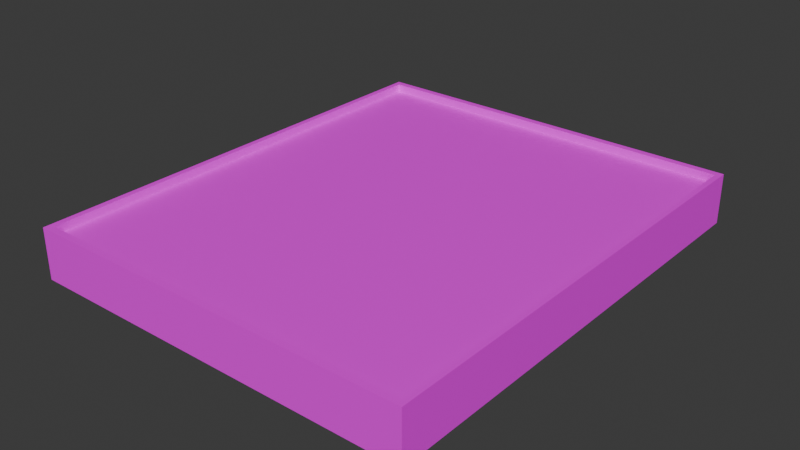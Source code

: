 # Source: Table_base_2.blend  (saved by Blender 5.0.119; exported with 4.5.12 LTS)
import bpy
from mathutils import Matrix  # noqa: F401  (used for matrix-valued properties, if any)

bpy.ops.wm.read_factory_settings(use_empty=True)
scene = bpy.context.scene
scene.name = 'Scene'

# ---- collections
col_collection = bpy.data.collections.new('Collection'); scene.collection.children.link(col_collection)

# ---- images (referenced by path relative to the original .blend; pixels are not part of the script)
import os
ASSET_DIR = os.environ.get("B2B_ASSET_DIR", "")  # directory of the original .blend (textures are referenced by path, not embedded)
HERE = os.path.dirname(os.path.abspath(__file__))  # packed textures are extracted next to this script under _unpacked/

def load_image(name, relpath, width, height, colorspace="sRGB"):
    """Load a texture the original file referenced (path relative to the .blend, or extracted next to this script)."""
    p = next((c for c in (os.path.join(HERE, relpath), os.path.join(ASSET_DIR, relpath)) if relpath and os.path.exists(c)), "")
    if p:
        img = bpy.data.images.load(p, check_existing=True)
        img.name = name
    else:  # same state as the original file: an image datablock whose file is absent (Cycles renders it pink)
        img = bpy.data.images.new(name, width, height)
        img.source = "FILE"
        img.filepath = "//" + (relpath or name)
    img.colorspace_settings.name = colorspace
    return img
img_tex_table_png = load_image('Tex_table.png', 'Tex_table.png', 1024, 1024, 'sRGB')

# ---- materials (node trees are filled in below, after node groups)
mat_main = bpy.data.materials.new('Main')

# ---- material node trees
mat_main.use_nodes = True; mat_main.node_tree.nodes.clear()
_N = mat_main.node_tree.nodes; _L = mat_main.node_tree.links
n0 = _N.new('ShaderNodeBsdfPrincipled'); n0.name = 'Principled BSDF'; n0.location = (-200, 100)
n1 = _N.new('ShaderNodeOutputMaterial'); n1.name = 'Material Output'; n1.location = (200, 100)
n2 = _N.new('ShaderNodeTexImage'); n2.name = 'Image Texture'; n2.location = (-646, 58)
n2.image = img_tex_table_png
_L.new(n0.outputs[0], n1.inputs[0])
_L.new(n2.outputs[0], n0.inputs[0])
n1.is_active_output = True

# ---- world
world_world = bpy.data.worlds.new('World'); scene.world = world_world
world_world.use_nodes = True; world_world.node_tree.nodes.clear()
_N = world_world.node_tree.nodes; _L = world_world.node_tree.links
n0 = _N.new('ShaderNodeOutputWorld'); n0.name = 'World Output'; n0.location = (200, 100)
n1 = _N.new('ShaderNodeBackground'); n1.name = 'Background'; n1.location = (-200, 100)
n1.inputs[0].default_value = (0.05088, 0.05088, 0.05088, 1.0)
_L.new(n1.outputs[0], n0.inputs[0])
n0.is_active_output = True
world_world.color = (0.05088, 0.05088, 0.05088)
world_world.sun_shadow_jitter_overblur = 0.0

# ---- meshes
me_cube_001 = bpy.data.meshes.new('Cube.001')
me_cube_001.from_pydata([(-1.0, -1.0, -1.0), (-1.0, 1.0, -1.0), (1.0, -1.0, -1.0), (1.0, 1.0, -1.0), (-0.9707, -0.9707, 1.0), (-0.9707, 0.9707, 1.0), (0.9707, 0.9707, 1.0), (0.9707, -0.9707, 1.0), (-1.0, 0.5, -1.0), (-1.0, 0.0, -1.0), (-1.0, -0.5, -1.0), (-0.9707, -0.5, 1.0), (-0.9707, 0.0, 1.0), (-0.9707, 0.5, 1.0), (1.0, -0.5, -1.0), (1.0, 0.0, -1.0), (1.0, 0.5, -1.0), (0.9707, 0.5, 1.0), (0.9707, 0.0, 1.0), (0.9707, -0.5, 1.0), (-1.0, -1.0, -0.3333), (-1.0, -1.0, 0.3333), (-1.0, 1.0, 0.3333), (-1.0, 1.0, -0.3333), (1.0, 1.0, 0.3333), (1.0, 1.0, -0.3333), (1.0, -1.0, 0.3333), (1.0, -1.0, -0.3333), (1.0, 0.5, 0.3333), (1.0, 0.5, -0.3333), (1.0, 0.0, 0.3333), (1.0, 0.0, -0.3333), (1.0, -0.5, 0.3333), (1.0, -0.5, -0.3333), (-1.0, -0.5, 0.3333), (-1.0, -0.5, -0.3333), (-1.0, 0.0, 0.3333), (-1.0, 0.0, -0.3333), (-1.0, 0.5, 0.3333), (-1.0, 0.5, -0.3333), (0.5, 1.0, -1.0), (0.0, 1.0, -1.0), (-0.5, 1.0, -1.0), (-0.5, 0.9707, 1.0), (0.0, 0.9707, 1.0), (0.5, 0.9707, 1.0), (-0.5, -1.0, -1.0), (0.0, -1.0, -1.0), (0.5, -1.0, -1.0), (0.5, -0.9707, 1.0), (0.0, -0.9707, 1.0), (-0.5, -0.9707, 1.0), (0.5, -0.5, 1.0), (0.0, -0.5, 1.0), (-0.5, -0.5, 1.0), (0.5, 0.0, 1.0), (0.0, 0.0, 1.0), (-0.5, 0.0, 1.0), (0.5, 0.5, 1.0), (0.0, 0.5, 1.0), (-0.5, 0.5, 1.0), (0.5, 0.5, -1.0), (0.0, 0.5, -1.0), (-0.5, 0.5, -1.0), (0.5, 0.0, -1.0), (0.0, 0.0, -1.0), (-0.5, 0.0, -1.0), (0.5, -0.5, -1.0), (0.0, -0.5, -1.0), (-0.5, -0.5, -1.0), (0.5, -1.0, -0.3333), (0.0, -1.0, -0.3333), (-0.5, -1.0, -0.3333), (0.5, -1.0, 0.3333), (0.0, -1.0, 0.3333), (-0.5, -1.0, 0.3333), (-0.5, 1.0, -0.3333), (0.0, 1.0, -0.3333), (0.5, 1.0, -0.3333), (-0.5, 1.0, 0.3333), (0.0, 1.0, 0.3333), (0.5, 1.0, 0.3333), (-1.0, 0.5, 1.0), (-1.0, 1.0, 1.0), (0.5, 1.0, 1.0), (1.0, 1.0, 1.0), (1.0, -0.5, 1.0), (1.0, -1.0, 1.0), (-0.5, -1.0, 1.0), (-1.0, -1.0, 1.0), (-1.0, -0.5, 1.0), (-1.0, 0.0, 1.0), (1.0, 0.5, 1.0), (1.0, 0.0, 1.0), (-0.5, 1.0, 1.0), (0.0, 1.0, 1.0), (0.5, -1.0, 1.0), (0.0, -1.0, 1.0), (-1.0, 0.5, 1.388), (-1.0, 1.0, 1.388), (0.5, 1.0, 1.388), (1.0, 1.0, 1.388), (1.0, -0.5, 1.388), (1.0, -1.0, 1.388), (-0.5, -1.0, 1.388), (-1.0, -1.0, 1.388), (-1.0, -0.5, 1.388), (-1.0, 0.0, 1.388), (1.0, 0.5, 1.388), (1.0, 0.0, 1.388), (-0.5, 1.0, 1.388), (0.0, 1.0, 1.388), (0.5, -1.0, 1.388), (0.0, -1.0, 1.388), (-0.9707, 0.5, 1.388), (-0.9707, 0.9707, 1.388), (0.5, 0.9707, 1.388), (0.9707, 0.9707, 1.388), (0.9707, -0.5, 1.388), (0.9707, -0.9707, 1.388), (-0.5, -0.9707, 1.388), (-0.9707, -0.9707, 1.388), (-0.9707, -0.5, 1.388), (-0.9707, 0.0, 1.388), (0.9707, 0.5, 1.388), (0.9707, 0.0, 1.388), (-0.5, 0.9707, 1.388), (0.0, 0.9707, 1.388), (0.5, -0.9707, 1.388), (0.0, -0.9707, 1.388)], [], [(38, 82, 83, 22), (81, 84, 85, 24), (32, 86, 87, 26), (75, 88, 89, 21), (67, 14, 2, 48), (58, 17, 6, 45), (49, 7, 19, 52), (52, 19, 18, 55), (55, 18, 17, 58), (40, 3, 16, 61), (61, 16, 15, 64), (64, 15, 14, 67), (24, 85, 92, 28), (28, 92, 93, 30), (30, 93, 86, 32), (21, 89, 90, 34), (34, 90, 91, 36), (36, 91, 82, 38), (9, 37, 39, 8), (37, 36, 38, 39), (10, 35, 37, 9), (35, 34, 36, 37), (0, 20, 35, 10), (20, 21, 34, 35), (15, 31, 33, 14), (31, 30, 32, 33), (16, 29, 31, 15), (29, 28, 30, 31), (3, 25, 29, 16), (25, 24, 28, 29), (46, 72, 20, 0), (72, 75, 21, 20), (14, 33, 27, 2), (33, 32, 26, 27), (40, 78, 25, 3), (78, 81, 24, 25), (8, 39, 23, 1), (39, 38, 22, 23), (23, 22, 79, 76), (76, 79, 80, 77), (77, 80, 81, 78), (1, 23, 76, 42), (42, 76, 77, 41), (41, 77, 78, 40), (27, 26, 73, 70), (70, 73, 74, 71), (71, 74, 75, 72), (2, 27, 70, 48), (48, 70, 71, 47), (47, 71, 72, 46), (9, 66, 69, 10), (66, 65, 68, 69), (65, 64, 67, 68), (8, 63, 66, 9), (63, 62, 65, 66), (62, 61, 64, 65), (1, 42, 63, 8), (42, 41, 62, 63), (41, 40, 61, 62), (12, 57, 60, 13), (57, 56, 59, 60), (56, 55, 58, 59), (11, 54, 57, 12), (54, 53, 56, 57), (53, 52, 55, 56), (4, 51, 54, 11), (51, 50, 53, 54), (50, 49, 52, 53), (13, 60, 43, 5), (60, 59, 44, 43), (59, 58, 45, 44), (10, 69, 46, 0), (69, 68, 47, 46), (68, 67, 48, 47), (26, 87, 96, 73), (73, 96, 97, 74), (74, 97, 88, 75), (22, 83, 94, 79), (79, 94, 95, 80), (80, 95, 84, 81), (18, 19, 118, 125), (87, 86, 102, 103), (92, 85, 101, 108), (17, 18, 125, 124), (88, 97, 113, 104), (6, 17, 124, 117), (97, 96, 112, 113), (12, 13, 114, 123), (85, 84, 100, 101), (96, 87, 103, 112), (11, 12, 123, 122), (82, 91, 107, 98), (4, 11, 122, 121), (91, 90, 106, 107), (51, 4, 121, 120), (83, 82, 98, 99), (114, 115, 99, 98), (116, 117, 101, 100), (118, 119, 103, 102), (120, 121, 105, 104), (121, 122, 106, 105), (122, 123, 107, 106), (123, 114, 98, 107), (117, 124, 108, 101), (124, 125, 109, 108), (125, 118, 102, 109), (115, 126, 110, 99), (126, 127, 111, 110), (127, 116, 100, 111), (119, 128, 112, 103), (128, 129, 113, 112), (129, 120, 104, 113), (93, 92, 108, 109), (5, 43, 126, 115), (86, 93, 109, 102), (43, 44, 127, 126), (89, 88, 104, 105), (44, 45, 116, 127), (94, 83, 99, 110), (7, 49, 128, 119), (13, 5, 115, 114), (95, 94, 110, 111), (49, 50, 129, 128), (45, 6, 117, 116), (84, 95, 111, 100), (50, 51, 120, 129), (19, 7, 119, 118), (90, 89, 105, 106)])
_uv = me_cube_001.uv_layers.new(name='UVMap')
_uv.uv.foreach_set('vector', [0.2024, 0.07318, 0.2024, 0.1194, -0.07334, 0.1194, -0.07334, 0.07318, 0.1439, 0.5958, 0.116, 0.6119, 0.1069, 0.5884, 0.1328, 0.577, 0.1175, 0.5214, 0.08994, 0.5233, 0.09079, 0.5003, 0.1178, 0.5016, 0.1333, 0.4341, 0.09678, 0.4262, 0.1016, 0.3975, 0.142, 0.4056, 0.1729, 0.5125, 0.1595, 0.5182, 0.1556, 0.5086, 0.1646, 0.4994, 0.06011, 0.939, 0.06011, 0.9988, 0.0003894, 0.9988, 0.0003894, 0.939, 0.2467, 0.939, 0.2467, 0.9988, 0.187, 0.9988, 0.187, 0.939, 0.187, 0.939, 0.187, 0.9988, 0.1236, 0.9988, 0.1236, 0.939, 0.1236, 0.939, 0.1236, 0.9988, 0.06011, 0.9988, 0.06011, 0.939, 0.1785, 0.5601, 0.1677, 0.5561, 0.1653, 0.5453, 0.1803, 0.5444, 0.1803, 0.5444, 0.1653, 0.5453, 0.1628, 0.5316, 0.1781, 0.528, 0.1781, 0.528, 0.1628, 0.5316, 0.1595, 0.5182, 0.1729, 0.5125, 0.1328, 0.577, 0.1069, 0.5884, 0.09771, 0.5675, 0.125, 0.5588, 0.125, 0.5588, 0.09771, 0.5675, 0.09207, 0.5457, 0.12, 0.5404, 0.12, 0.5404, 0.09207, 0.5457, 0.08994, 0.5233, 0.1175, 0.5214, 1.029, 0.07318, 1.029, 0.1194, 0.7538, 0.1194, 0.7538, 0.07318, 0.7538, 0.07318, 0.7538, 0.1194, 0.4781, 0.1194, 0.4781, 0.07318, 0.4781, 0.07318, 0.4781, 0.1194, 0.2024, 0.1194, 0.2024, 0.07318, 0.4781, -0.01917, 0.4781, 0.027, 0.2024, 0.027, 0.2024, -0.01917, 0.4781, 0.027, 0.4781, 0.07318, 0.2024, 0.07318, 0.2024, 0.027, 0.7538, -0.01917, 0.7538, 0.027, 0.4781, 0.027, 0.4781, -0.01917, 0.7538, 0.027, 0.7538, 0.07318, 0.4781, 0.07318, 0.4781, 0.027, 1.029, -0.01917, 1.029, 0.027, 0.7538, 0.027, 0.7538, -0.01917, 1.029, 0.027, 1.029, 0.07318, 0.7538, 0.07318, 0.7538, 0.027, 0.1628, 0.5316, 0.1431, 0.5358, 0.1406, 0.5203, 0.1595, 0.5182, 0.1431, 0.5358, 0.12, 0.5404, 0.1175, 0.5214, 0.1406, 0.5203, 0.1653, 0.5453, 0.1474, 0.551, 0.1431, 0.5358, 0.1628, 0.5316, 0.1474, 0.551, 0.125, 0.5588, 0.12, 0.5404, 0.1431, 0.5358, 0.1677, 0.5561, 0.1537, 0.5648, 0.1474, 0.551, 0.1653, 0.5453, 0.1537, 0.5648, 0.1328, 0.577, 0.125, 0.5588, 0.1474, 0.551, 0.1962, 0.4702, 0.1673, 0.448, 0.1826, 0.4211, 0.2206, 0.4483, 0.1673, 0.448, 0.1333, 0.4341, 0.142, 0.4056, 0.1826, 0.4211, 0.1595, 0.5182, 0.1406, 0.5203, 0.141, 0.5042, 0.1556, 0.5086, 0.1406, 0.5203, 0.1175, 0.5214, 0.1178, 0.5016, 0.141, 0.5042, 0.1785, 0.5601, 0.1655, 0.5784, 0.1537, 0.5648, 0.1677, 0.5561, 0.1655, 0.5784, 0.1439, 0.5958, 0.1328, 0.577, 0.1537, 0.5648, 0.2024, -0.01917, 0.2024, 0.027, -0.07334, 0.027, -0.07334, -0.01917, 0.2024, 0.027, 0.2024, 0.07318, -0.07334, 0.07318, -0.07334, 0.027, 0.2304, 0.6223, 0.2011, 0.6597, 0.1777, 0.6361, 0.2032, 0.606, 0.2032, 0.606, 0.1777, 0.6361, 0.1587, 0.6152, 0.1818, 0.5916, 0.1818, 0.5916, 0.1587, 0.6152, 0.1439, 0.5958, 0.1655, 0.5784, 0.2473, 0.5804, 0.2304, 0.6223, 0.2032, 0.606, 0.2185, 0.5724, 0.2185, 0.5724, 0.2032, 0.606, 0.1818, 0.5916, 0.1955, 0.5656, 0.1955, 0.5656, 0.1818, 0.5916, 0.1655, 0.5784, 0.1785, 0.5601, 0.141, 0.5042, 0.1178, 0.5016, 0.1206, 0.4813, 0.146, 0.4884, 0.146, 0.4884, 0.1206, 0.4813, 0.1259, 0.4591, 0.1549, 0.47, 0.1549, 0.47, 0.1259, 0.4591, 0.1333, 0.4341, 0.1673, 0.448, 0.1556, 0.5086, 0.141, 0.5042, 0.146, 0.4884, 0.1646, 0.4994, 0.1646, 0.4994, 0.146, 0.4884, 0.1549, 0.47, 0.1779, 0.4867, 0.1779, 0.4867, 0.1549, 0.47, 0.1673, 0.448, 0.1962, 0.4702, 0.2513, 0.5128, 0.2206, 0.5189, 0.2117, 0.493, 0.2405, 0.479, 0.2206, 0.5189, 0.1968, 0.5239, 0.1898, 0.5041, 0.2117, 0.493, 0.1968, 0.5239, 0.1781, 0.528, 0.1729, 0.5125, 0.1898, 0.5041, 0.2533, 0.5474, 0.2228, 0.5458, 0.2206, 0.5189, 0.2513, 0.5128, 0.2228, 0.5458, 0.1989, 0.5449, 0.1968, 0.5239, 0.2206, 0.5189, 0.1989, 0.5449, 0.1803, 0.5444, 0.1781, 0.528, 0.1968, 0.5239, 0.2473, 0.5804, 0.2185, 0.5724, 0.2228, 0.5458, 0.2533, 0.5474, 0.2185, 0.5724, 0.1955, 0.5656, 0.1989, 0.5449, 0.2228, 0.5458, 0.1955, 0.5656, 0.1785, 0.5601, 0.1803, 0.5444, 0.1989, 0.5449, 0.1236, 0.7524, 0.1236, 0.8122, 0.06011, 0.8122, 0.06011, 0.7524, 0.1236, 0.8122, 0.1236, 0.8756, 0.06011, 0.8756, 0.06011, 0.8122, 0.1236, 0.8756, 0.1236, 0.939, 0.06011, 0.939, 0.06011, 0.8756, 0.187, 0.7524, 0.187, 0.8122, 0.1236, 0.8122, 0.1236, 0.7524, 0.187, 0.8122, 0.187, 0.8756, 0.1236, 0.8756, 0.1236, 0.8122, 0.187, 0.8756, 0.187, 0.939, 0.1236, 0.939, 0.1236, 0.8756, 0.2467, 0.7524, 0.2467, 0.8122, 0.187, 0.8122, 0.187, 0.7524, 0.2467, 0.8122, 0.2467, 0.8756, 0.187, 0.8756, 0.187, 0.8122, 0.2467, 0.8756, 0.2467, 0.939, 0.187, 0.939, 0.187, 0.8756, 0.06011, 0.7524, 0.06011, 0.8122, 0.0003894, 0.8122, 0.0003895, 0.7524, 0.06011, 0.8122, 0.06011, 0.8756, 0.0003894, 0.8756, 0.0003894, 0.8122, 0.06011, 0.8756, 0.06011, 0.939, 0.0003894, 0.939, 0.0003894, 0.8756, 0.2405, 0.479, 0.2117, 0.493, 0.1962, 0.4702, 0.2206, 0.4483, 0.2117, 0.493, 0.1898, 0.5041, 0.1779, 0.4867, 0.1962, 0.4702, 0.1898, 0.5041, 0.1729, 0.5125, 0.1646, 0.4994, 0.1779, 0.4867, 0.1178, 0.5016, 0.09079, 0.5003, 0.09039, 0.4775, 0.1206, 0.4813, 0.1206, 0.4813, 0.09039, 0.4775, 0.09265, 0.453, 0.1259, 0.4591, 0.1259, 0.4591, 0.09265, 0.453, 0.09678, 0.4262, 0.1333, 0.4341, 0.2011, 0.6597, 0.1634, 0.6898, 0.1444, 0.6617, 0.1777, 0.6361, 0.1777, 0.6361, 0.1444, 0.6617, 0.1283, 0.636, 0.1587, 0.6152, 0.1587, 0.6152, 0.1283, 0.636, 0.116, 0.6119, 0.1439, 0.5958, 0.05138, 0.553, 0.04906, 0.5246, 0.06862, 0.5244, 0.07136, 0.5494, 0.09079, 0.5003, 0.08994, 0.5233, 0.06994, 0.5244, 0.07574, 0.5014, 0.09771, 0.5675, 0.1069, 0.5884, 0.09262, 0.5952, 0.07884, 0.5734, 0.05941, 0.5801, 0.05138, 0.553, 0.07136, 0.5494, 0.07755, 0.5739, 0.09678, 0.4262, 0.09265, 0.453, 0.07177, 0.4511, 0.07483, 0.4233, 0.0683, 0.6016, 0.05941, 0.5801, 0.07755, 0.5739, 0.09106, 0.5957, 0.09265, 0.453, 0.09039, 0.4775, 0.07027, 0.4769, 0.07177, 0.4511, 0.6343, 0.7957, 0.6343, 0.7211, 0.6921, 0.7211, 0.6921, 0.7957, 0.1069, 0.5884, 0.116, 0.6119, 0.09525, 0.6209, 0.09262, 0.5952, 0.09039, 0.4775, 0.09079, 0.5003, 0.07574, 0.5014, 0.07027, 0.4769, 0.6343, 0.8702, 0.6343, 0.7957, 0.6921, 0.7957, 0.6921, 0.8702, 0.2024, 0.1194, 0.4781, 0.1194, 0.4781, 0.1462, 0.2024, 0.1462, 0.6343, 0.9405, 0.6343, 0.8702, 0.6921, 0.8702, 0.6921, 0.9405, 0.4781, 0.1194, 0.7538, 0.1194, 0.7538, 0.1462, 0.4781, 0.1462, 0.05087, 0.4209, 0.0539, 0.3932, 0.07669, 0.3958, 0.07317, 0.4231, -0.07334, 0.1194, 0.2024, 0.1194, 0.2024, 0.1462, -0.07334, 0.1462, 0.6921, 0.7211, 0.6921, 0.6509, 0.6965, 0.6465, 0.6965, 0.7211, 0.09385, 0.6213, 0.09106, 0.5957, 0.09262, 0.5952, 0.09525, 0.6209, 0.06862, 0.5244, 0.07417, 0.5014, 0.07574, 0.5014, 0.06994, 0.5244, 0.07317, 0.4231, 0.07669, 0.3958, 0.07862, 0.3943, 0.07483, 0.4233, 0.6921, 0.9405, 0.6921, 0.8702, 0.6965, 0.8702, 0.6965, 0.9448, 0.6921, 0.8702, 0.6921, 0.7957, 0.6965, 0.7957, 0.6965, 0.8702, 0.6921, 0.7957, 0.6921, 0.7211, 0.6965, 0.7211, 0.6965, 0.7957, 0.09106, 0.5957, 0.07755, 0.5739, 0.07884, 0.5734, 0.09262, 0.5952, 0.07755, 0.5739, 0.07136, 0.5494, 0.07281, 0.5491, 0.07884, 0.5734, 0.07136, 0.5494, 0.06862, 0.5244, 0.06994, 0.5244, 0.07281, 0.5491, 0.1369, 0.7028, 0.1211, 0.6755, 0.1228, 0.6746, 0.1396, 0.7035, 0.1211, 0.6755, 0.1059, 0.6477, 0.1074, 0.6469, 0.1228, 0.6746, 0.1059, 0.6477, 0.09385, 0.6213, 0.09525, 0.6209, 0.1074, 0.6469, 0.07417, 0.5014, 0.06888, 0.477, 0.07027, 0.4769, 0.07574, 0.5014, 0.06888, 0.477, 0.0702, 0.4509, 0.07177, 0.4511, 0.07027, 0.4769, 0.0702, 0.4509, 0.07317, 0.4231, 0.07483, 0.4233, 0.07177, 0.4511, 0.09207, 0.5457, 0.09771, 0.5675, 0.07884, 0.5734, 0.07281, 0.5491, 0.1139, 0.7153, 0.09871, 0.6874, 0.1211, 0.6755, 0.1369, 0.7028, 0.08994, 0.5233, 0.09207, 0.5457, 0.07281, 0.5491, 0.06994, 0.5244, 0.09871, 0.6874, 0.08413, 0.6576, 0.1059, 0.6477, 0.1211, 0.6755, 0.1016, 0.3975, 0.09678, 0.4262, 0.07483, 0.4233, 0.07862, 0.3943, 0.08413, 0.6576, 0.07339, 0.6279, 0.09385, 0.6213, 0.1059, 0.6477, 0.1444, 0.6617, 0.1634, 0.6898, 0.1396, 0.7035, 0.1228, 0.6746, 0.05197, 0.4999, 0.05007, 0.4777, 0.06888, 0.477, 0.07417, 0.5014, 0.6343, 0.7211, 0.6343, 0.6509, 0.6921, 0.6509, 0.6921, 0.7211, 0.1283, 0.636, 0.1444, 0.6617, 0.1228, 0.6746, 0.1074, 0.6469, 0.05007, 0.4777, 0.04906, 0.4501, 0.0702, 0.4509, 0.06888, 0.477, 0.07339, 0.6279, 0.0683, 0.6016, 0.09106, 0.5957, 0.09385, 0.6213, 0.116, 0.6119, 0.1283, 0.636, 0.1074, 0.6469, 0.09525, 0.6209, 0.04906, 0.4501, 0.05087, 0.4209, 0.07317, 0.4231, 0.0702, 0.4509, 0.04906, 0.5246, 0.05197, 0.4999, 0.07417, 0.5014, 0.06862, 0.5244, 0.7538, 0.1194, 1.029, 0.1194, 1.029, 0.1462, 0.7538, 0.1462])
me_cube_001.materials.append(mat_main)
me_cube_001.update()

# ---- objects
ob_cube = bpy.data.objects.new('Cube', me_cube_001)

# ---- transforms, parenting, visibility, modifiers, constraints
ob_cube.location = (0.0, 0.0, 0.0)
ob_cube.scale = (18.53, 22.06, 2.0)

# ---- collection membership
col_collection.objects.link(ob_cube)

# ---- scene / render settings (as saved in the file)
scene.frame_start = 1; scene.frame_end = 250; scene.frame_set(1)
scene.render.engine = 'BLENDER_EEVEE_NEXT'
scene.render.bake_bias = 0.0
scene.render.bake_samples = 0
scene.cycles.sampling_pattern = 'TABULATED_SOBOL'
scene.eevee.use_volume_custom_range = False
bpy.context.view_layer.update()

# ---- added for rendering (the .blend has no active camera and no usable light): camera, sun
cam_auto = bpy.data.cameras.new('AutoCamera')
cam_auto.lens = 50.0
cam_auto.sensor_width = 36.0
cam_auto.clip_end = 1000.0
ob_auto_camera = bpy.data.objects.new('AutoCamera', cam_auto)
scene.collection.objects.link(ob_auto_camera)
ob_auto_camera.location = (53.4889, -64.1867, 43.1787)
ob_auto_camera.rotation_euler = (1.09748, -7.21219e-08, 0.694738)
scene.camera = ob_auto_camera
light_auto_sun = bpy.data.lights.new('AutoSun', 'SUN')
light_auto_sun.energy = 3.0
light_auto_sun.angle = 0.0523599
ob_auto_sun = bpy.data.objects.new('AutoSun', light_auto_sun)
scene.collection.objects.link(ob_auto_sun)
ob_auto_sun.rotation_euler = (0.872665, 0.174533, 0.523599)
bpy.context.view_layer.update()
